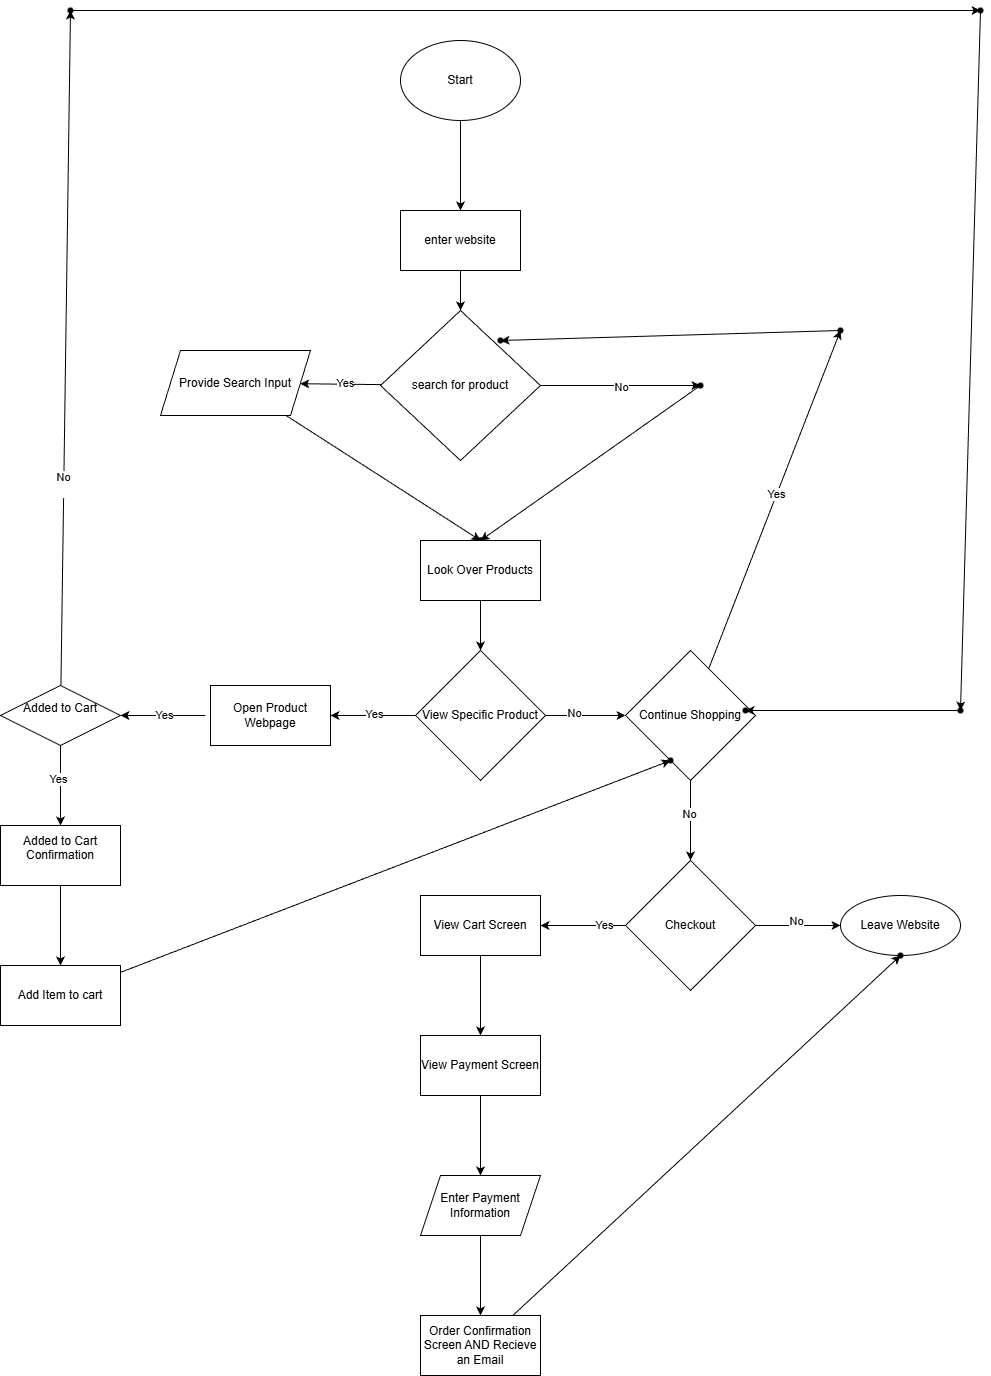

The diagram above was exported from draw.io. Its source (the exported page's mxGraphModel, read from the mxfile embedded in the PNG):
<mxGraphModel dx="2259" dy="666" grid="1" gridSize="10" guides="1" tooltips="1" connect="1" arrows="1" fold="1" page="1" pageScale="1" pageWidth="850" pageHeight="1100" math="0" shadow="0">
  <root>
    <mxCell id="0" />
    <mxCell id="1" parent="0" />
    <mxCell id="6" value="" style="edgeStyle=none;html=1;" edge="1" parent="1" source="2" target="5">
      <mxGeometry relative="1" as="geometry" />
    </mxCell>
    <mxCell id="2" value="Start" style="ellipse;whiteSpace=wrap;html=1;" vertex="1" parent="1">
      <mxGeometry x="170" y="200" width="120" height="80" as="geometry" />
    </mxCell>
    <mxCell id="8" value="" style="edgeStyle=none;html=1;" edge="1" parent="1" source="5" target="7">
      <mxGeometry relative="1" as="geometry" />
    </mxCell>
    <mxCell id="5" value="enter website" style="whiteSpace=wrap;html=1;" vertex="1" parent="1">
      <mxGeometry x="170" y="370" width="120" height="60" as="geometry" />
    </mxCell>
    <mxCell id="10" value="" style="edgeStyle=none;html=1;" edge="1" parent="1" source="7" target="9">
      <mxGeometry relative="1" as="geometry" />
    </mxCell>
    <mxCell id="11" value="Yes" style="edgeLabel;html=1;align=center;verticalAlign=middle;resizable=0;points=[];" vertex="1" connectable="0" parent="10">
      <mxGeometry x="-0.1" y="-1" relative="1" as="geometry">
        <mxPoint as="offset" />
      </mxGeometry>
    </mxCell>
    <mxCell id="15" value="" style="edgeStyle=none;html=1;" edge="1" parent="1" source="7" target="14">
      <mxGeometry relative="1" as="geometry" />
    </mxCell>
    <mxCell id="16" value="No" style="edgeLabel;html=1;align=center;verticalAlign=middle;resizable=0;points=[];" vertex="1" connectable="0" parent="15">
      <mxGeometry x="-0.0083" y="-1" relative="1" as="geometry">
        <mxPoint as="offset" />
      </mxGeometry>
    </mxCell>
    <mxCell id="7" value="search for product" style="rhombus;whiteSpace=wrap;html=1;" vertex="1" parent="1">
      <mxGeometry x="150" y="470" width="160" height="150" as="geometry" />
    </mxCell>
    <mxCell id="20" value="" style="edgeStyle=none;html=1;" edge="1" parent="1" source="9" target="19">
      <mxGeometry relative="1" as="geometry" />
    </mxCell>
    <mxCell id="9" value="Provide Search Input" style="whiteSpace=wrap;html=1;shape=parallelogram;perimeter=parallelogramPerimeter;fixedSize=1;" vertex="1" parent="1">
      <mxGeometry x="-70" y="510" width="150" height="65" as="geometry" />
    </mxCell>
    <mxCell id="18" value="" style="edgeStyle=none;html=1;" edge="1" parent="1" source="14" target="17">
      <mxGeometry relative="1" as="geometry" />
    </mxCell>
    <mxCell id="14" value="" style="shape=waypoint;sketch=0;size=6;pointerEvents=1;points=[];fillColor=default;resizable=0;rotatable=0;perimeter=centerPerimeter;snapToPoint=1;" vertex="1" parent="1">
      <mxGeometry x="460" y="535" width="20" height="20" as="geometry" />
    </mxCell>
    <mxCell id="17" value="" style="shape=waypoint;sketch=0;size=6;pointerEvents=1;points=[];fillColor=default;resizable=0;rotatable=0;perimeter=centerPerimeter;snapToPoint=1;" vertex="1" parent="1">
      <mxGeometry x="240" y="690" width="20" height="20" as="geometry" />
    </mxCell>
    <mxCell id="19" value="" style="shape=waypoint;sketch=0;size=6;pointerEvents=1;points=[];fillColor=default;resizable=0;rotatable=0;perimeter=centerPerimeter;snapToPoint=1;" vertex="1" parent="1">
      <mxGeometry x="240" y="690" width="20" height="20" as="geometry" />
    </mxCell>
    <mxCell id="26" value="" style="edgeStyle=none;html=1;" edge="1" parent="1" source="23" target="25">
      <mxGeometry relative="1" as="geometry" />
    </mxCell>
    <mxCell id="23" value="Look Over Products" style="rounded=0;whiteSpace=wrap;html=1;" vertex="1" parent="1">
      <mxGeometry x="190" y="700" width="120" height="60" as="geometry" />
    </mxCell>
    <mxCell id="40" value="" style="edgeStyle=none;html=1;" edge="1" parent="1" source="25" target="39">
      <mxGeometry relative="1" as="geometry" />
    </mxCell>
    <mxCell id="46" value="No" style="edgeLabel;html=1;align=center;verticalAlign=middle;resizable=0;points=[];" vertex="1" connectable="0" parent="40">
      <mxGeometry x="-0.2721" y="3" relative="1" as="geometry">
        <mxPoint as="offset" />
      </mxGeometry>
    </mxCell>
    <mxCell id="51" value="" style="edgeStyle=none;html=1;" edge="1" parent="1" source="25" target="50">
      <mxGeometry relative="1" as="geometry" />
    </mxCell>
    <mxCell id="52" value="Yes" style="edgeLabel;html=1;align=center;verticalAlign=middle;resizable=0;points=[];" vertex="1" connectable="0" parent="51">
      <mxGeometry x="-0.0104" y="-2" relative="1" as="geometry">
        <mxPoint as="offset" />
      </mxGeometry>
    </mxCell>
    <mxCell id="25" value="View Specific Product" style="rhombus;whiteSpace=wrap;html=1;rounded=0;" vertex="1" parent="1">
      <mxGeometry x="185" y="810" width="130" height="130" as="geometry" />
    </mxCell>
    <mxCell id="32" value="" style="edgeStyle=none;html=1;" edge="1" parent="1" target="31">
      <mxGeometry relative="1" as="geometry">
        <mxPoint x="-25" y="875" as="sourcePoint" />
      </mxGeometry>
    </mxCell>
    <mxCell id="33" value="Yes" style="edgeLabel;html=1;align=center;verticalAlign=middle;resizable=0;points=[];" vertex="1" connectable="0" parent="32">
      <mxGeometry x="-0.0242" y="-1" relative="1" as="geometry">
        <mxPoint as="offset" />
      </mxGeometry>
    </mxCell>
    <mxCell id="54" value="" style="edgeStyle=none;html=1;" edge="1" parent="1" source="31" target="53">
      <mxGeometry relative="1" as="geometry" />
    </mxCell>
    <mxCell id="61" value="No&lt;div&gt;&lt;br&gt;&lt;/div&gt;" style="edgeLabel;html=1;align=center;verticalAlign=middle;resizable=0;points=[];" vertex="1" connectable="0" parent="54">
      <mxGeometry x="-0.405" y="1" relative="1" as="geometry">
        <mxPoint y="-1" as="offset" />
      </mxGeometry>
    </mxCell>
    <mxCell id="63" value="" style="edgeStyle=none;html=1;" edge="1" parent="1" source="31" target="62">
      <mxGeometry relative="1" as="geometry" />
    </mxCell>
    <mxCell id="64" value="Yes" style="edgeLabel;html=1;align=center;verticalAlign=middle;resizable=0;points=[];" vertex="1" connectable="0" parent="63">
      <mxGeometry x="-0.1679" y="-3" relative="1" as="geometry">
        <mxPoint as="offset" />
      </mxGeometry>
    </mxCell>
    <mxCell id="31" value="Added to Cart&lt;div&gt;&lt;br&gt;&lt;/div&gt;" style="whiteSpace=wrap;html=1;rounded=0;shape=rhombus;perimeter=rhombusPerimeter;" vertex="1" parent="1">
      <mxGeometry x="-230" y="845" width="120" height="60" as="geometry" />
    </mxCell>
    <mxCell id="42" value="" style="edgeStyle=none;html=1;" edge="1" parent="1" source="39" target="41">
      <mxGeometry relative="1" as="geometry" />
    </mxCell>
    <mxCell id="45" value="Yes" style="edgeLabel;html=1;align=center;verticalAlign=middle;resizable=0;points=[];" vertex="1" connectable="0" parent="42">
      <mxGeometry x="0.0288" y="1" relative="1" as="geometry">
        <mxPoint as="offset" />
      </mxGeometry>
    </mxCell>
    <mxCell id="76" value="" style="edgeStyle=none;html=1;" edge="1" parent="1" source="39" target="75">
      <mxGeometry relative="1" as="geometry" />
    </mxCell>
    <mxCell id="77" value="No" style="edgeLabel;html=1;align=center;verticalAlign=middle;resizable=0;points=[];" vertex="1" connectable="0" parent="76">
      <mxGeometry x="-0.1857" y="-2" relative="1" as="geometry">
        <mxPoint as="offset" />
      </mxGeometry>
    </mxCell>
    <mxCell id="39" value="Continue Shopping" style="rhombus;whiteSpace=wrap;html=1;rounded=0;" vertex="1" parent="1">
      <mxGeometry x="395" y="810" width="130" height="130" as="geometry" />
    </mxCell>
    <mxCell id="44" value="" style="edgeStyle=none;html=1;" edge="1" parent="1" source="41" target="43">
      <mxGeometry relative="1" as="geometry" />
    </mxCell>
    <mxCell id="41" value="" style="shape=waypoint;sketch=0;size=6;pointerEvents=1;points=[];fillColor=default;resizable=0;rotatable=0;perimeter=centerPerimeter;snapToPoint=1;rounded=0;" vertex="1" parent="1">
      <mxGeometry x="600" y="480" width="20" height="20" as="geometry" />
    </mxCell>
    <mxCell id="43" value="" style="shape=waypoint;sketch=0;size=6;pointerEvents=1;points=[];fillColor=default;resizable=0;rotatable=0;perimeter=centerPerimeter;snapToPoint=1;rounded=0;" vertex="1" parent="1">
      <mxGeometry x="260" y="490" width="20" height="20" as="geometry" />
    </mxCell>
    <mxCell id="50" value="Open Product Webpage" style="whiteSpace=wrap;html=1;rounded=0;" vertex="1" parent="1">
      <mxGeometry x="-20" y="845" width="120" height="60" as="geometry" />
    </mxCell>
    <mxCell id="56" value="" style="edgeStyle=none;html=1;" edge="1" parent="1" source="53" target="55">
      <mxGeometry relative="1" as="geometry" />
    </mxCell>
    <mxCell id="53" value="" style="shape=waypoint;sketch=0;size=6;pointerEvents=1;points=[];fillColor=default;resizable=0;rotatable=0;perimeter=centerPerimeter;snapToPoint=1;rounded=0;" vertex="1" parent="1">
      <mxGeometry x="-170" y="160" width="20" height="20" as="geometry" />
    </mxCell>
    <mxCell id="58" value="" style="edgeStyle=none;html=1;" edge="1" parent="1" source="55" target="57">
      <mxGeometry relative="1" as="geometry" />
    </mxCell>
    <mxCell id="55" value="" style="shape=waypoint;sketch=0;size=6;pointerEvents=1;points=[];fillColor=default;resizable=0;rotatable=0;perimeter=centerPerimeter;snapToPoint=1;rounded=0;" vertex="1" parent="1">
      <mxGeometry x="740" y="160" width="20" height="20" as="geometry" />
    </mxCell>
    <mxCell id="60" value="" style="edgeStyle=none;html=1;" edge="1" parent="1" source="57" target="59">
      <mxGeometry relative="1" as="geometry" />
    </mxCell>
    <mxCell id="57" value="" style="shape=waypoint;sketch=0;size=6;pointerEvents=1;points=[];fillColor=default;resizable=0;rotatable=0;perimeter=centerPerimeter;snapToPoint=1;rounded=0;" vertex="1" parent="1">
      <mxGeometry x="720" y="860" width="20" height="20" as="geometry" />
    </mxCell>
    <mxCell id="59" value="" style="shape=waypoint;sketch=0;size=6;pointerEvents=1;points=[];fillColor=default;resizable=0;rotatable=0;perimeter=centerPerimeter;snapToPoint=1;rounded=0;" vertex="1" parent="1">
      <mxGeometry x="505" y="860" width="20" height="20" as="geometry" />
    </mxCell>
    <mxCell id="72" value="" style="edgeStyle=none;html=1;" edge="1" parent="1" source="62" target="71">
      <mxGeometry relative="1" as="geometry" />
    </mxCell>
    <mxCell id="62" value="Added to Cart Confirmation&lt;div&gt;&lt;br&gt;&lt;/div&gt;" style="whiteSpace=wrap;html=1;rounded=0;" vertex="1" parent="1">
      <mxGeometry x="-230" y="985" width="120" height="60" as="geometry" />
    </mxCell>
    <mxCell id="74" value="" style="edgeStyle=none;html=1;" edge="1" parent="1" source="71" target="73">
      <mxGeometry relative="1" as="geometry" />
    </mxCell>
    <mxCell id="71" value="&lt;div&gt;Add Item to cart&lt;/div&gt;" style="whiteSpace=wrap;html=1;rounded=0;" vertex="1" parent="1">
      <mxGeometry x="-230" y="1125" width="120" height="60" as="geometry" />
    </mxCell>
    <mxCell id="73" value="" style="shape=waypoint;sketch=0;size=6;pointerEvents=1;points=[];fillColor=default;resizable=0;rotatable=0;perimeter=centerPerimeter;snapToPoint=1;rounded=0;" vertex="1" parent="1">
      <mxGeometry x="430" y="910" width="20" height="20" as="geometry" />
    </mxCell>
    <mxCell id="79" value="" style="edgeStyle=none;html=1;" edge="1" parent="1" source="75" target="78">
      <mxGeometry relative="1" as="geometry" />
    </mxCell>
    <mxCell id="81" value="No" style="edgeLabel;html=1;align=center;verticalAlign=middle;resizable=0;points=[];" vertex="1" connectable="0" parent="79">
      <mxGeometry x="-0.0521" y="5" relative="1" as="geometry">
        <mxPoint as="offset" />
      </mxGeometry>
    </mxCell>
    <mxCell id="83" value="" style="edgeStyle=none;html=1;" edge="1" parent="1" source="75" target="82">
      <mxGeometry relative="1" as="geometry" />
    </mxCell>
    <mxCell id="84" value="Yes" style="edgeLabel;html=1;align=center;verticalAlign=middle;resizable=0;points=[];" vertex="1" connectable="0" parent="83">
      <mxGeometry x="-0.5025" y="-1" relative="1" as="geometry">
        <mxPoint as="offset" />
      </mxGeometry>
    </mxCell>
    <mxCell id="75" value="Checkout" style="rhombus;whiteSpace=wrap;html=1;rounded=0;" vertex="1" parent="1">
      <mxGeometry x="395" y="1020" width="130" height="130" as="geometry" />
    </mxCell>
    <mxCell id="78" value="Leave Website" style="whiteSpace=wrap;html=1;rounded=0;shape=ellipse;perimeter=ellipsePerimeter;" vertex="1" parent="1">
      <mxGeometry x="610" y="1055" width="120" height="60" as="geometry" />
    </mxCell>
    <mxCell id="86" value="" style="edgeStyle=none;html=1;" edge="1" parent="1" source="82" target="85">
      <mxGeometry relative="1" as="geometry" />
    </mxCell>
    <mxCell id="82" value="View Cart Screen" style="whiteSpace=wrap;html=1;rounded=0;" vertex="1" parent="1">
      <mxGeometry x="190" y="1055" width="120" height="60" as="geometry" />
    </mxCell>
    <mxCell id="88" value="" style="edgeStyle=none;html=1;" edge="1" parent="1" source="85" target="87">
      <mxGeometry relative="1" as="geometry" />
    </mxCell>
    <mxCell id="85" value="View Payment Screen" style="whiteSpace=wrap;html=1;rounded=0;" vertex="1" parent="1">
      <mxGeometry x="190" y="1195" width="120" height="60" as="geometry" />
    </mxCell>
    <mxCell id="90" value="" style="edgeStyle=none;html=1;" edge="1" parent="1" source="87" target="89">
      <mxGeometry relative="1" as="geometry" />
    </mxCell>
    <mxCell id="87" value="Enter Payment Information" style="shape=parallelogram;perimeter=parallelogramPerimeter;whiteSpace=wrap;html=1;fixedSize=1;rounded=0;" vertex="1" parent="1">
      <mxGeometry x="190" y="1335" width="120" height="60" as="geometry" />
    </mxCell>
    <mxCell id="94" value="" style="edgeStyle=none;html=1;" edge="1" parent="1" source="89" target="93">
      <mxGeometry relative="1" as="geometry" />
    </mxCell>
    <mxCell id="89" value="Order Confirmation Screen AND Recieve an Email" style="whiteSpace=wrap;html=1;rounded=0;" vertex="1" parent="1">
      <mxGeometry x="190" y="1475" width="120" height="60" as="geometry" />
    </mxCell>
    <mxCell id="93" value="" style="shape=waypoint;sketch=0;size=6;pointerEvents=1;points=[];fillColor=default;resizable=0;rotatable=0;perimeter=centerPerimeter;snapToPoint=1;rounded=0;" vertex="1" parent="1">
      <mxGeometry x="660" y="1105" width="20" height="20" as="geometry" />
    </mxCell>
  </root>
</mxGraphModel>